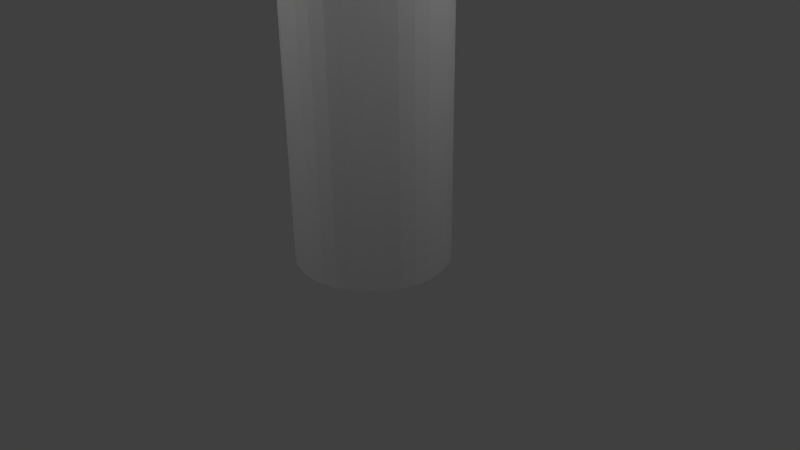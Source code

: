 # Source: checkpoint.blend  (saved by Blender 2.73.0; exported with 4.5.12 LTS)
import bpy
from mathutils import Matrix  # noqa: F401  (used for matrix-valued properties, if any)

bpy.ops.wm.read_factory_settings(use_empty=True)
scene = bpy.context.scene
scene.name = 'Scene'

# ---- collections
col_collection_1 = bpy.data.collections.new('Collection 1'); scene.collection.children.link(col_collection_1)

# ---- materials (node trees are filled in below, after node groups)
mat_material_003 = bpy.data.materials.new('Material.003')
mat_material_003.alpha_threshold = 0.0
mat_material_003.use_transparent_shadow = False
mat_material_003.roughness = 0.5

# ---- material node trees

# ---- world
world_world = bpy.data.worlds.new('World'); scene.world = world_world
world_world.color = (0.05088, 0.05088, 0.05088)
world_world.use_sun_shadow = False
world_world.sun_shadow_jitter_overblur = 0.0
world_world.cycles.sampling_method = 'MANUAL'
world_world.cycles.sample_map_resolution = 256

# ---- cameras
cam_camera = bpy.data.cameras.new('Camera')
cam_camera.clip_end = 100.0
cam_camera.lens = 35.0
cam_camera.sensor_width = 32.0
cam_camera.sensor_height = 18.0
cam_camera.ortho_scale = 7.314
cam_camera.dof.focus_distance = 0.0
cam_camera.dof.aperture_fstop = 128.0

# ---- lights
light_lamp = bpy.data.lights.new('Lamp', 'POINT')
light_lamp.transmission_factor = 0.0
light_lamp.cutoff_distance = 30.0
light_lamp.energy = 100.0
light_lamp.shadow_buffer_clip_start = 1.001
light_lamp.shadow_soft_size = 0.1
light_lamp.shadow_maximum_resolution = 0.006
light_lamp.use_absolute_resolution = True
light_lamp.cycles.use_multiple_importance_sampling = False
light_lamp_001 = bpy.data.lights.new('Lamp.001', 'POINT')
light_lamp_001.transmission_factor = 0.0
light_lamp_001.cutoff_distance = 30.0
light_lamp_001.energy = 100.0
light_lamp_001.shadow_buffer_clip_start = 1.001
light_lamp_001.shadow_soft_size = 0.1
light_lamp_001.shadow_maximum_resolution = 0.006
light_lamp_001.use_absolute_resolution = True
light_lamp_001.cycles.use_multiple_importance_sampling = False
light_lamp_002 = bpy.data.lights.new('Lamp.002', 'POINT')
light_lamp_002.transmission_factor = 0.0
light_lamp_002.cutoff_distance = 30.0
light_lamp_002.energy = 100.0
light_lamp_002.shadow_buffer_clip_start = 1.001
light_lamp_002.shadow_soft_size = 0.1
light_lamp_002.shadow_maximum_resolution = 0.006
light_lamp_002.use_absolute_resolution = True
light_lamp_002.cycles.use_multiple_importance_sampling = False
light_lamp_003 = bpy.data.lights.new('Lamp.003', 'POINT')
light_lamp_003.transmission_factor = 0.0
light_lamp_003.cutoff_distance = 30.0
light_lamp_003.energy = 100.0
light_lamp_003.shadow_buffer_clip_start = 1.001
light_lamp_003.shadow_soft_size = 0.1
light_lamp_003.shadow_maximum_resolution = 0.006
light_lamp_003.use_absolute_resolution = True
light_lamp_003.cycles.use_multiple_importance_sampling = False
light_lamp_004 = bpy.data.lights.new('Lamp.004', 'POINT')
light_lamp_004.transmission_factor = 0.0
light_lamp_004.cutoff_distance = 30.0
light_lamp_004.energy = 100.0
light_lamp_004.shadow_buffer_clip_start = 1.001
light_lamp_004.shadow_soft_size = 0.1
light_lamp_004.shadow_maximum_resolution = 0.006
light_lamp_004.use_absolute_resolution = True
light_lamp_004.cycles.use_multiple_importance_sampling = False
light_lamp_005 = bpy.data.lights.new('Lamp.005', 'POINT')
light_lamp_005.transmission_factor = 0.0
light_lamp_005.cutoff_distance = 30.0
light_lamp_005.energy = 100.0
light_lamp_005.shadow_buffer_clip_start = 1.001
light_lamp_005.shadow_soft_size = 0.1
light_lamp_005.shadow_maximum_resolution = 0.006
light_lamp_005.use_absolute_resolution = True
light_lamp_005.cycles.use_multiple_importance_sampling = False
light_lamp_006 = bpy.data.lights.new('Lamp.006', 'POINT')
light_lamp_006.transmission_factor = 0.0
light_lamp_006.cutoff_distance = 30.0
light_lamp_006.energy = 100.0
light_lamp_006.shadow_buffer_clip_start = 1.001
light_lamp_006.shadow_soft_size = 0.1
light_lamp_006.shadow_maximum_resolution = 0.006
light_lamp_006.use_absolute_resolution = True
light_lamp_006.cycles.use_multiple_importance_sampling = False

# ---- meshes
me_cylinder = bpy.data.meshes.new('Cylinder')
me_cylinder.from_pydata([(0.0, 1.0, -1.0), (0.0, 1.0, 14.18), (0.1951, 0.9808, -1.0), (0.1951, 0.9808, 14.18), (0.3827, 0.9239, -1.0), (0.3827, 0.9239, 14.18), (0.5556, 0.8315, -1.0), (0.5556, 0.8315, 14.18), (0.7071, 0.7071, -1.0), (0.7071, 0.7071, 14.18), (0.8315, 0.5556, -1.0), (0.8315, 0.5556, 14.18), (0.9239, 0.3827, -1.0), (0.9239, 0.3827, 14.18), (0.9808, 0.1951, -1.0), (0.9808, 0.1951, 14.18), (1.0, 7.55e-08, -1.0), (1.0, 7.55e-08, 14.18), (0.9808, -0.1951, -1.0), (0.9808, -0.1951, 14.18), (0.9239, -0.3827, -1.0), (0.9239, -0.3827, 14.18), (0.8315, -0.5556, -1.0), (0.8315, -0.5556, 14.18), (0.7071, -0.7071, -1.0), (0.7071, -0.7071, 14.18), (0.5556, -0.8315, -1.0), (0.5556, -0.8315, 14.18), (0.3827, -0.9239, -1.0), (0.3827, -0.9239, 14.18), (0.1951, -0.9808, -1.0), (0.1951, -0.9808, 14.18), (-3.258e-07, -1.0, -1.0), (-3.258e-07, -1.0, 14.18), (-0.1951, -0.9808, -1.0), (-0.1951, -0.9808, 14.18), (-0.3827, -0.9239, -1.0), (-0.3827, -0.9239, 14.18), (-0.5556, -0.8315, -1.0), (-0.5556, -0.8315, 14.18), (-0.7071, -0.7071, -1.0), (-0.7071, -0.7071, 14.18), (-0.8315, -0.5556, -1.0), (-0.8315, -0.5556, 14.18), (-0.9239, -0.3827, -1.0), (-0.9239, -0.3827, 14.18), (-0.9808, -0.1951, -1.0), (-0.9808, -0.1951, 14.18), (-1.0, 9.656e-07, -1.0), (-1.0, 9.656e-07, 14.18), (-0.9808, 0.1951, -1.0), (-0.9808, 0.1951, 14.18), (-0.9239, 0.3827, -1.0), (-0.9239, 0.3827, 14.18), (-0.8315, 0.5556, -1.0), (-0.8315, 0.5556, 14.18), (-0.7071, 0.7071, -1.0), (-0.7071, 0.7071, 14.18), (-0.5556, 0.8315, -1.0), (-0.5556, 0.8315, 14.18), (-0.3827, 0.9239, -1.0), (-0.3827, 0.9239, 14.18), (-0.1951, 0.9808, -1.0), (-0.1951, 0.9808, 14.18)], [], [(0, 1, 3, 2), (2, 3, 5, 4), (4, 5, 7, 6), (6, 7, 9, 8), (8, 9, 11, 10), (10, 11, 13, 12), (12, 13, 15, 14), (14, 15, 17, 16), (16, 17, 19, 18), (18, 19, 21, 20), (20, 21, 23, 22), (22, 23, 25, 24), (24, 25, 27, 26), (26, 27, 29, 28), (28, 29, 31, 30), (30, 31, 33, 32), (32, 33, 35, 34), (34, 35, 37, 36), (36, 37, 39, 38), (38, 39, 41, 40), (40, 41, 43, 42), (42, 43, 45, 44), (44, 45, 47, 46), (46, 47, 49, 48), (48, 49, 51, 50), (50, 51, 53, 52), (52, 53, 55, 54), (54, 55, 57, 56), (56, 57, 59, 58), (58, 59, 61, 60), (3, 1, 63, 61, 59, 57, 55, 53, 51, 49, 47, 45, 43, 41, 39, 37, 35, 33, 31, 29, 27, 25, 23, 21, 19, 17, 15, 13, 11, 9, 7, 5), (62, 63, 1, 0), (60, 61, 63, 62), (0, 2, 4, 6, 8, 10, 12, 14, 16, 18, 20, 22, 24, 26, 28, 30, 32, 34, 36, 38, 40, 42, 44, 46, 48, 50, 52, 54, 56, 58, 60, 62)])
_uv = me_cylinder.uv_layers.new(name='UVMap')
_uv.uv.foreach_set('vector', [-0.3136, -2.993, -0.3136, 3.997, -0.4356, 3.997, -0.4356, -2.992, -0.4356, -2.992, -0.4356, 3.997, -0.5576, 3.998, -0.5576, -2.992, -0.5576, -2.992, -0.5576, 3.998, -0.6796, 3.998, -0.6796, -2.991, -0.6796, -2.991, -0.6796, 3.998, -0.8016, 3.999, -0.8016, -2.991, -0.8016, -2.991, -0.8016, 3.999, -0.9236, 3.999, -0.9236, -2.99, -0.9236, -2.99, -0.9236, 3.999, -1.046, 4.0, -1.046, -2.99, 0.8371, -3.0, 0.8371, 3.994, 0.715, 3.994, 0.715, -2.999, 0.715, -2.999, 0.715, 3.994, 0.5929, 3.995, 0.5929, -2.999, 0.5929, -2.999, 0.5929, 3.995, 0.4709, 3.995, 0.4709, -2.998, 0.4709, -2.998, 0.4709, 3.995, 0.3488, 3.996, 0.3488, -2.998, 0.3488, -2.998, 0.3488, 3.996, 0.2267, 3.996, 0.2267, -2.997, 0.2267, -2.997, 0.2267, 3.996, 0.1047, 3.997, 0.1047, -2.997, 0.1047, -2.997, 0.1047, 3.997, -0.01739, 3.997, -0.01739, -2.996, -0.01739, -2.996, -0.01739, 3.997, -0.1395, 3.998, -0.1395, -2.996, -0.1395, -2.996, -0.1395, 3.998, -0.2615, 3.998, -0.2615, -2.995, -0.2615, -2.995, -0.2615, 3.998, -0.3836, 3.999, -0.3836, -2.995, -0.3836, -2.995, -0.3836, 3.999, -0.5057, 3.999, -0.5057, -2.994, -0.5057, -2.994, -0.5057, 3.999, -0.6277, 4.0, -0.6277, -2.994, 1.394, -3.0, 1.394, 3.99, 1.272, 3.99, 1.272, -2.999, 1.272, -2.999, 1.272, 3.99, 1.15, 3.991, 1.15, -2.999, 1.15, -2.999, 1.15, 3.991, 1.028, 3.991, 1.028, -2.998, 1.028, -2.998, 1.028, 3.991, 0.9063, 3.992, 0.9063, -2.998, 0.9063, -2.998, 0.9063, 3.992, 0.7843, 3.992, 0.7843, -2.997, 0.7843, -2.997, 0.7843, 3.992, 0.6623, 3.993, 0.6623, -2.997, 0.6623, -2.997, 0.6623, 3.993, 0.5403, 3.993, 0.5403, -2.996, 0.5403, -2.996, 0.5403, 3.993, 0.4183, 3.994, 0.4183, -2.996, 0.4183, -2.996, 0.4183, 3.994, 0.2963, 3.994, 0.2963, -2.995, 0.2963, -2.995, 0.2963, 3.994, 0.1743, 3.995, 0.1743, -2.995, 0.1743, -2.995, 0.1743, 3.995, 0.05234, 3.995, 0.05234, -2.994, 0.05234, -2.994, 0.05234, 3.995, -0.06965, 3.996, -0.06965, -2.994, 0.3706, 0.983, 0.4673, 0.9989, 0.5653, 0.9957, 0.6607, 0.9735, 0.75, 0.933, 0.8297, 0.8759, 0.8967, 0.8044, 0.9484, 0.7211, 0.983, 0.6294, 0.9989, 0.5327, 0.9957, 0.4347, 0.9735, 0.3393, 0.933, 0.25, 0.8759, 0.1703, 0.8044, 0.1033, 0.7211, 0.05156, 0.6294, 0.01704, 0.5327, 0.001071, 0.4347, 0.004278, 0.3393, 0.02654, 0.25, 0.06699, 0.1703, 0.1241, 0.1033, 0.1956, 0.05156, 0.2789, 0.01704, 0.3706, 0.00107, 0.4673, 0.004278, 0.5653, 0.02654, 0.6607, 0.06699, 0.75, 0.1241, 0.8297, 0.1956, 0.8967, 0.2789, 0.9484, -0.1916, -2.993, -0.1916, 3.996, -0.3136, 3.997, -0.3136, -2.993, -0.06965, -2.994, -0.06965, 3.996, -0.1916, 3.996, -0.1916, -2.993, -0.002288, 0.4945, 0.008432, 0.3966, 0.03804, 0.3027, 0.08541, 0.2164, 0.1487, 0.141, 0.2255, 0.07932, 0.3128, 0.03385, 0.4074, 0.006293, 0.5055, -0.00229, 0.6034, 0.00843, 0.6973, 0.03804, 0.7836, 0.08541, 0.859, 0.1487, 0.9207, 0.2255, 0.9662, 0.3128, 0.9937, 0.4074, 1.002, 0.5055, 0.9916, 0.6034, 0.962, 0.6973, 0.9146, 0.7836, 0.8513, 0.859, 0.7745, 0.9207, 0.6872, 0.9662, 0.5926, 0.9937, 0.4945, 1.002, 0.3966, 0.9916, 0.3027, 0.962, 0.2164, 0.9146, 0.141, 0.8513, 0.07932, 0.7745, 0.03385, 0.6872, 0.006295, 0.5926])
me_cylinder.materials.append(mat_material_003)
me_cylinder.use_remesh_preserve_volume = False
me_cylinder.use_remesh_preserve_attributes = False
me_cylinder.use_mirror_vertex_groups = False
me_cylinder.update()

# ---- objects
ob_cylinder = bpy.data.objects.new('Cylinder', me_cylinder)
ob_lamp = bpy.data.objects.new('Lamp', light_lamp)
ob_camera = bpy.data.objects.new('Camera', cam_camera)
ob_lamp_001 = bpy.data.objects.new('Lamp.001', light_lamp_001)
ob_lamp_002 = bpy.data.objects.new('Lamp.002', light_lamp_002)
ob_lamp_003 = bpy.data.objects.new('Lamp.003', light_lamp_003)
ob_lamp_004 = bpy.data.objects.new('Lamp.004', light_lamp_004)
ob_lamp_005 = bpy.data.objects.new('Lamp.005', light_lamp_005)
ob_lamp_006 = bpy.data.objects.new('Lamp.006', light_lamp_006)

# ---- transforms, parenting, visibility, modifiers, constraints
ob_cylinder.location = (0.0, 0.0, 2.15)
ob_cylinder.scale = (1.0, 1.0, 2.122)
ob_cylinder.lineart.crease_threshold = 0.0
ob_lamp.location = (4.076, 1.005, 5.904)
ob_lamp.rotation_euler = (0.6503, 0.05522, 1.866)
ob_lamp.lock_rotations_4d = False
ob_lamp.empty_display_type = 'ARROWS'
ob_lamp.color = (0.0, 0.0, 0.0, 0.0)
ob_lamp.lineart.crease_threshold = 0.0
ob_camera.location = (7.481, -6.508, 5.344)
ob_camera.rotation_euler = (1.109, 0.01082, 0.8149)
ob_camera.lock_rotations_4d = False
ob_camera.empty_display_type = 'ARROWS'
ob_camera.color = (0.0, 0.0, 0.0, 0.0)
ob_camera.display_type = 'WIRE'
ob_camera.lineart.crease_threshold = 0.0
ob_lamp_001.location = (-1.096, -4.502, 5.904)
ob_lamp_001.rotation_euler = (0.6503, 0.05522, 1.866)
ob_lamp_001.lock_rotations_4d = False
ob_lamp_001.empty_display_type = 'ARROWS'
ob_lamp_001.color = (0.0, 0.0, 0.0, 0.0)
ob_lamp_001.lineart.crease_threshold = 0.0
ob_lamp_002.location = (1.864, -3.248, 36.66)
ob_lamp_002.rotation_euler = (0.6503, 0.05522, 1.866)
ob_lamp_002.lock_rotations_4d = False
ob_lamp_002.empty_display_type = 'ARROWS'
ob_lamp_002.color = (0.0, 0.0, 0.0, 0.0)
ob_lamp_002.lineart.crease_threshold = 0.0
ob_lamp_003.location = (-2.365, 3.428, 36.66)
ob_lamp_003.rotation_euler = (0.6503, 0.05522, 1.866)
ob_lamp_003.lock_rotations_4d = False
ob_lamp_003.empty_display_type = 'ARROWS'
ob_lamp_003.color = (0.0, 0.0, 0.0, 0.0)
ob_lamp_003.lineart.crease_threshold = 0.0
ob_lamp_004.location = (4.373, 3.428, 36.66)
ob_lamp_004.rotation_euler = (0.6503, 0.05522, 1.866)
ob_lamp_004.lock_rotations_4d = False
ob_lamp_004.empty_display_type = 'ARROWS'
ob_lamp_004.color = (0.0, 0.0, 0.0, 0.0)
ob_lamp_004.lineart.crease_threshold = 0.0
ob_lamp_005.location = (-5.488, -3.692, 36.66)
ob_lamp_005.rotation_euler = (0.6503, 0.05522, 1.866)
ob_lamp_005.lock_rotations_4d = False
ob_lamp_005.empty_display_type = 'ARROWS'
ob_lamp_005.color = (0.0, 0.0, 0.0, 0.0)
ob_lamp_005.lineart.crease_threshold = 0.0
ob_lamp_006.location = (-5.488, 8.058, -8.963)
ob_lamp_006.rotation_euler = (0.6503, 0.05522, 1.866)
ob_lamp_006.lock_rotations_4d = False
ob_lamp_006.empty_display_type = 'ARROWS'
ob_lamp_006.color = (0.0, 0.0, 0.0, 0.0)
ob_lamp_006.lineart.crease_threshold = 0.0

# ---- collection membership
col_collection_1.objects.link(ob_cylinder)
col_collection_1.objects.link(ob_lamp)
col_collection_1.objects.link(ob_camera)
col_collection_1.objects.link(ob_lamp_001)
col_collection_1.objects.link(ob_lamp_002)
col_collection_1.objects.link(ob_lamp_003)
col_collection_1.objects.link(ob_lamp_004)
col_collection_1.objects.link(ob_lamp_005)
col_collection_1.objects.link(ob_lamp_006)

# ---- scene / render settings (as saved in the file)
scene.camera = ob_camera
scene.frame_start = 1; scene.frame_end = 250; scene.frame_set(1)
scene.render.engine = 'BLENDER_EEVEE_NEXT'
scene.render.resolution_percentage = 50
scene.render.dither_intensity = 0.0
scene.cycles.use_denoising = False
scene.cycles.samples = 10
scene.cycles.sampling_pattern = 'TABULATED_SOBOL'
scene.cycles.light_sampling_threshold = 0.0
scene.cycles.use_adaptive_sampling = False
scene.cycles.use_light_tree = False
scene.cycles.blur_glossy = 0.0
scene.cycles.pixel_filter_type = 'GAUSSIAN'
scene.cycles.sample_clamp_indirect = 0.0
scene.view_settings.view_transform = 'Standard'
bpy.context.view_layer.update()
